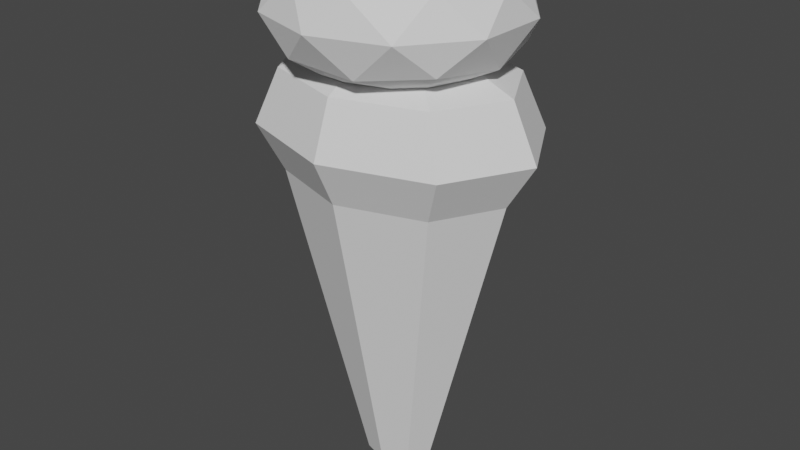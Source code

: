 # Source: carrot.blend  (saved by Blender 2.93.20; exported with 4.5.12 LTS)
import bpy
from mathutils import Matrix  # noqa: F401  (used for matrix-valued properties, if any)

bpy.ops.wm.read_factory_settings(use_empty=True)
scene = bpy.context.scene
scene.name = 'Scene'

# ---- collections
col_collection = bpy.data.collections.new('Collection'); scene.collection.children.link(col_collection)

# ---- world
world_world = bpy.data.worlds.new('World'); scene.world = world_world
world_world.use_nodes = True; world_world.node_tree.nodes.clear()
_N = world_world.node_tree.nodes; _L = world_world.node_tree.links
n0 = _N.new('ShaderNodeOutputWorld'); n0.name = 'World Output'; n0.location = (300, 300)
n1 = _N.new('ShaderNodeBackground'); n1.name = 'Background'; n1.location = (10, 300)
n1.inputs[0].default_value = (0.05088, 0.05088, 0.05088, 1.0)
_L.new(n1.outputs[0], n0.inputs[0])
n0.is_active_output = True
world_world.color = (0.05088, 0.05088, 0.05088)
world_world.use_sun_shadow = False
world_world.sun_shadow_jitter_overblur = 0.0

# ---- meshes
me_cylinder = bpy.data.meshes.new('Cylinder')
me_cylinder.from_pydata([(4.668e-09, 0.2299, -1.0), (1.84e-09, 0.753, 1.0), (0.1626, 0.1626, -1.0), (0.5325, 0.5325, 1.0), (0.2299, -2.086e-08, -1.0), (0.753, -3.66e-08, 1.0), (0.1626, -0.1626, -1.0), (0.5325, -0.5325, 1.0), (-1.543e-08, -0.2299, -1.0), (-6.399e-08, -0.753, 1.0), (-0.1626, -0.1626, -1.0), (-0.5325, -0.5325, 1.0), (-0.2299, -8.065e-09, -1.0), (-0.753, 5.3e-09, 1.0), (-0.1626, 0.1626, -1.0), (-0.5325, 0.5325, 1.0), (8.202e-09, 0.9325, 1.29), (0.6594, 0.6594, 1.29), (0.9325, -3.9e-08, 1.29), (0.6594, -0.6594, 1.29), (-7.332e-08, -0.9325, 1.29), (-0.6594, -0.6594, 1.29), (-0.9325, 1.288e-08, 1.29), (-0.6594, 0.6594, 1.29), (4.164e-09, 0.7695, 1.63), (0.5441, 0.5441, 1.63), (0.7695, -3.088e-08, 1.63), (0.5441, -0.5441, 1.63), (-6.311e-08, -0.7695, 1.63), (-0.5441, -0.5441, 1.63), (-0.7695, 1.193e-08, 1.63), (-0.5441, 0.5441, 1.63), (-5.742e-10, 0.4212, 1.78), (0.2979, 0.2979, 1.783), (0.4212, -2.099e-08, 1.777), (0.2979, -0.2979, 1.783), (-3.74e-08, -0.4212, 1.78), (-0.2979, -0.2979, 1.777), (-0.4212, 2.444e-09, 1.784), (-0.2979, 0.2979, 1.777)], [], [(0, 1, 3, 2), (2, 3, 5, 4), (4, 5, 7, 6), (6, 7, 9, 8), (8, 9, 11, 10), (10, 11, 13, 12), (5, 3, 17, 18), (12, 13, 15, 14), (14, 15, 1, 0), (0, 2, 4, 6, 8, 10, 12, 14), (11, 9, 20, 21), (1, 15, 23, 16), (3, 1, 16, 17), (7, 5, 18, 19), (13, 11, 21, 22), (9, 7, 19, 20), (15, 13, 22, 23), (22, 21, 29, 30), (20, 19, 27, 28), (18, 17, 25, 26), (23, 22, 30, 31), (21, 20, 28, 29), (19, 18, 26, 27), (17, 16, 24, 25), (16, 23, 31, 24), (25, 24, 32, 33), (24, 31, 39, 32), (30, 29, 37, 38), (28, 27, 35, 36), (26, 25, 33, 34), (31, 30, 38, 39), (29, 28, 36, 37), (27, 26, 34, 35), (33, 32, 39, 38, 37, 36, 35, 34)])
_uv = me_cylinder.uv_layers.new(name='UVMap')
_uv.uv.foreach_set('vector', [1.0, 0.5, 1.0, 1.0, 0.875, 1.0, 0.875, 0.5, 0.875, 0.5, 0.875, 1.0, 0.75, 1.0, 0.75, 0.5, 0.75, 0.5, 0.75, 1.0, 0.625, 1.0, 0.625, 0.5, 0.625, 0.5, 0.625, 1.0, 0.5, 1.0, 0.5, 0.5, 0.5, 0.5, 0.5, 1.0, 0.375, 1.0, 0.375, 0.5, 0.375, 0.5, 0.375, 1.0, 0.25, 1.0, 0.25, 0.5, 0.75, 1.0, 0.875, 1.0, 0.875, 1.0, 0.75, 1.0, 0.25, 0.5, 0.25, 1.0, 0.125, 1.0, 0.125, 0.5, 0.125, 0.5, 0.125, 1.0, 0.0, 1.0, 0.0, 0.5, 0.75, 0.49, 0.9197, 0.4197, 0.99, 0.25, 0.9197, 0.08029, 0.75, 0.01, 0.5803, 0.08029, 0.51, 0.25, 0.5803, 0.4197, 0.375, 1.0, 0.5, 1.0, 0.5, 1.0, 0.375, 1.0, 0.0, 1.0, 0.125, 1.0, 0.125, 1.0, 0.0, 1.0, 0.875, 1.0, 1.0, 1.0, 1.0, 1.0, 0.875, 1.0, 0.625, 1.0, 0.75, 1.0, 0.75, 1.0, 0.625, 1.0, 0.25, 1.0, 0.375, 1.0, 0.375, 1.0, 0.25, 1.0, 0.5, 1.0, 0.625, 1.0, 0.625, 1.0, 0.5, 1.0, 0.125, 1.0, 0.25, 1.0, 0.25, 1.0, 0.125, 1.0, 0.25, 1.0, 0.375, 1.0, 0.375, 1.0, 0.25, 1.0, 0.5, 1.0, 0.625, 1.0, 0.625, 1.0, 0.5, 1.0, 0.75, 1.0, 0.875, 1.0, 0.875, 1.0, 0.75, 1.0, 0.125, 1.0, 0.25, 1.0, 0.25, 1.0, 0.125, 1.0, 0.375, 1.0, 0.5, 1.0, 0.5, 1.0, 0.375, 1.0, 0.625, 1.0, 0.75, 1.0, 0.75, 1.0, 0.625, 1.0, 0.875, 1.0, 1.0, 1.0, 1.0, 1.0, 0.875, 1.0, 0.0, 1.0, 0.125, 1.0, 0.125, 1.0, 0.0, 1.0, 0.875, 1.0, 1.0, 1.0, 1.0, 1.0, 0.875, 1.0, 0.0, 1.0, 0.125, 1.0, 0.125, 1.0, 0.0, 1.0, 0.25, 1.0, 0.375, 1.0, 0.375, 1.0, 0.25, 1.0, 0.5, 1.0, 0.625, 1.0, 0.625, 1.0, 0.5, 1.0, 0.75, 1.0, 0.875, 1.0, 0.875, 1.0, 0.75, 1.0, 0.125, 1.0, 0.25, 1.0, 0.25, 1.0, 0.125, 1.0, 0.375, 1.0, 0.5, 1.0, 0.5, 1.0, 0.375, 1.0, 0.625, 1.0, 0.75, 1.0, 0.75, 1.0, 0.625, 1.0, 0.875, 1.0, 0.0, 1.0, 0.125, 1.0, 0.25, 1.0, 0.375, 1.0, 0.5, 1.0, 0.625, 1.0, 0.75, 1.0])
me_cylinder.use_remesh_fix_poles = True
me_cylinder.use_remesh_preserve_attributes = False
me_cylinder.update()
me_cylinder_001 = bpy.data.meshes.new('Cylinder.001')
me_cylinder_001.from_pydata([(1.419e-09, -4.967e-09, -0.5189), (0.7236, -0.5257, -0.2205), (-0.2764, -0.8506, -0.2205), (-0.8944, -4.967e-09, -0.2205), (-0.2764, 0.8506, -0.2205), (0.7236, 0.5257, -0.2205), (0.2764, -0.8506, 0.2623), (-0.7236, -0.5257, 0.2623), (-0.7236, 0.5257, 0.2623), (0.2764, 0.8506, 0.2623), (0.8944, -4.967e-09, 0.2623), (1.419e-09, -4.967e-09, 0.3771), (-0.1625, -0.5, -0.4383), (0.4253, -0.309, -0.4383), (0.2629, -0.809, -0.2629), (0.8506, -4.967e-09, -0.2629), (0.4253, 0.309, -0.4383), (-0.5257, -4.967e-09, -0.4383), (-0.6882, -0.5, -0.2629), (-0.1625, 0.5, -0.4383), (-0.6882, 0.5, -0.2629), (0.2629, 0.809, -0.2629), (0.9511, -0.309, 0.02092), (0.9511, 0.309, 0.02092), (1.419e-09, -1.0, 0.02092), (0.5878, -0.809, 0.02092), (-0.9511, -0.309, 0.02092), (-0.5878, -0.809, 0.02092), (-0.5878, 0.809, 0.02092), (-0.9511, 0.309, 0.02092), (0.5878, 0.809, 0.02092), (1.419e-09, 1.0, 0.02092), (0.6882, -0.5, 0.3047), (-0.2629, -0.809, 0.3047), (-0.8506, -4.967e-09, 0.3047), (-0.2629, 0.809, 0.3047), (0.6882, 0.5, 0.3047), (0.1625, -0.5, 0.3411), (0.5257, -4.967e-09, 0.3411), (-0.4253, -0.309, 0.3411), (-0.4253, 0.309, 0.3411), (0.1625, 0.5, 0.3411)], [], [(0, 13, 12), (1, 13, 15), (0, 12, 17), (0, 17, 19), (0, 19, 16), (1, 15, 22), (2, 14, 24), (3, 18, 26), (4, 20, 28), (5, 21, 30), (1, 22, 25), (2, 24, 27), (3, 26, 29), (4, 28, 31), (5, 30, 23), (6, 32, 37), (7, 33, 39), (8, 34, 40), (9, 35, 41), (10, 36, 38), (38, 41, 11), (38, 36, 41), (36, 9, 41), (41, 40, 11), (41, 35, 40), (35, 8, 40), (40, 39, 11), (40, 34, 39), (34, 7, 39), (39, 37, 11), (39, 33, 37), (33, 6, 37), (37, 38, 11), (37, 32, 38), (32, 10, 38), (23, 36, 10), (23, 30, 36), (30, 9, 36), (31, 35, 9), (31, 28, 35), (28, 8, 35), (29, 34, 8), (29, 26, 34), (26, 7, 34), (27, 33, 7), (27, 24, 33), (24, 6, 33), (25, 32, 6), (25, 22, 32), (22, 10, 32), (30, 31, 9), (30, 21, 31), (21, 4, 31), (28, 29, 8), (28, 20, 29), (20, 3, 29), (26, 27, 7), (26, 18, 27), (18, 2, 27), (24, 25, 6), (24, 14, 25), (14, 1, 25), (22, 23, 10), (22, 15, 23), (15, 5, 23), (16, 21, 5), (16, 19, 21), (19, 4, 21), (19, 20, 4), (19, 17, 20), (17, 3, 20), (17, 18, 3), (17, 12, 18), (12, 2, 18), (15, 16, 5), (15, 13, 16), (13, 0, 16), (12, 14, 2), (12, 13, 14), (13, 1, 14)])
_uv = me_cylinder_001.uv_layers.new(name='UVMap')
_uv.uv.foreach_set('vector', [0.1818, 0.0, 0.2273, 0.07873, 0.1364, 0.07873, 0.2727, 0.1575, 0.3182, 0.07873, 0.3636, 0.1575, 0.9091, 0.0, 0.9545, 0.07873, 0.8636, 0.07873, 0.7273, 0.0, 0.7727, 0.07873, 0.6818, 0.07873, 0.5455, 0.0, 0.5909, 0.07873, 0.5, 0.07873, 0.2727, 0.1575, 0.3636, 0.1575, 0.3182, 0.2362, 0.09091, 0.1575, 0.1818, 0.1575, 0.1364, 0.2362, 0.8182, 0.1575, 0.9091, 0.1575, 0.8636, 0.2362, 0.6364, 0.1575, 0.7273, 0.1575, 0.6818, 0.2362, 0.4545, 0.1575, 0.5455, 0.1575, 0.5, 0.2362, 0.2727, 0.1575, 0.3182, 0.2362, 0.2273, 0.2362, 0.09091, 0.1575, 0.1364, 0.2362, 0.04546, 0.2362, 0.8182, 0.1575, 0.8636, 0.2362, 0.7727, 0.2362, 0.6364, 0.1575, 0.6818, 0.2362, 0.5909, 0.2362, 0.4545, 0.1575, 0.5, 0.2362, 0.4091, 0.2362, 0.1818, 0.3149, 0.2727, 0.3149, 0.2273, 0.3937, 0.0, 0.3149, 0.09091, 0.3149, 0.04546, 0.3937, 0.7273, 0.3149, 0.8182, 0.3149, 0.7727, 0.3937, 0.5455, 0.3149, 0.6364, 0.3149, 0.5909, 0.3937, 0.3636, 0.3149, 0.4545, 0.3149, 0.4091, 0.3937, 0.4091, 0.3937, 0.5, 0.3937, 0.4545, 0.4724, 0.4091, 0.3937, 0.4545, 0.3149, 0.5, 0.3937, 0.4545, 0.3149, 0.5455, 0.3149, 0.5, 0.3937, 0.5909, 0.3937, 0.6818, 0.3937, 0.6364, 0.4724, 0.5909, 0.3937, 0.6364, 0.3149, 0.6818, 0.3937, 0.6364, 0.3149, 0.7273, 0.3149, 0.6818, 0.3937, 0.7727, 0.3937, 0.8636, 0.3937, 0.8182, 0.4724, 0.7727, 0.3937, 0.8182, 0.3149, 0.8636, 0.3937, 0.8182, 0.3149, 0.9091, 0.3149, 0.8636, 0.3937, 0.04546, 0.3937, 0.1364, 0.3937, 0.09091, 0.4724, 0.04546, 0.3937, 0.09091, 0.3149, 0.1364, 0.3937, 0.09091, 0.3149, 0.1818, 0.3149, 0.1364, 0.3937, 0.2273, 0.3937, 0.3182, 0.3937, 0.2727, 0.4724, 0.2273, 0.3937, 0.2727, 0.3149, 0.3182, 0.3937, 0.2727, 0.3149, 0.3636, 0.3149, 0.3182, 0.3937, 0.4091, 0.2362, 0.4545, 0.3149, 0.3636, 0.3149, 0.4091, 0.2362, 0.5, 0.2362, 0.4545, 0.3149, 0.5, 0.2362, 0.5455, 0.3149, 0.4545, 0.3149, 0.5909, 0.2362, 0.6364, 0.3149, 0.5455, 0.3149, 0.5909, 0.2362, 0.6818, 0.2362, 0.6364, 0.3149, 0.6818, 0.2362, 0.7273, 0.3149, 0.6364, 0.3149, 0.7727, 0.2362, 0.8182, 0.3149, 0.7273, 0.3149, 0.7727, 0.2362, 0.8636, 0.2362, 0.8182, 0.3149, 0.8636, 0.2362, 0.9091, 0.3149, 0.8182, 0.3149, 0.04546, 0.2362, 0.09091, 0.3149, 0.0, 0.3149, 0.04546, 0.2362, 0.1364, 0.2362, 0.09091, 0.3149, 0.1364, 0.2362, 0.1818, 0.3149, 0.09091, 0.3149, 0.2273, 0.2362, 0.2727, 0.3149, 0.1818, 0.3149, 0.2273, 0.2362, 0.3182, 0.2362, 0.2727, 0.3149, 0.3182, 0.2362, 0.3636, 0.3149, 0.2727, 0.3149, 0.5, 0.2362, 0.5909, 0.2362, 0.5455, 0.3149, 0.5, 0.2362, 0.5455, 0.1575, 0.5909, 0.2362, 0.5455, 0.1575, 0.6364, 0.1575, 0.5909, 0.2362, 0.6818, 0.2362, 0.7727, 0.2362, 0.7273, 0.3149, 0.6818, 0.2362, 0.7273, 0.1575, 0.7727, 0.2362, 0.7273, 0.1575, 0.8182, 0.1575, 0.7727, 0.2362, 0.8636, 0.2362, 0.9545, 0.2362, 0.9091, 0.3149, 0.8636, 0.2362, 0.9091, 0.1575, 0.9545, 0.2362, 0.9091, 0.1575, 1.0, 0.1575, 0.9545, 0.2362, 0.1364, 0.2362, 0.2273, 0.2362, 0.1818, 0.3149, 0.1364, 0.2362, 0.1818, 0.1575, 0.2273, 0.2362, 0.1818, 0.1575, 0.2727, 0.1575, 0.2273, 0.2362, 0.3182, 0.2362, 0.4091, 0.2362, 0.3636, 0.3149, 0.3182, 0.2362, 0.3636, 0.1575, 0.4091, 0.2362, 0.3636, 0.1575, 0.4545, 0.1575, 0.4091, 0.2362, 0.5, 0.07873, 0.5455, 0.1575, 0.4545, 0.1575, 0.5, 0.07873, 0.5909, 0.07873, 0.5455, 0.1575, 0.5909, 0.07873, 0.6364, 0.1575, 0.5455, 0.1575, 0.6818, 0.07873, 0.7273, 0.1575, 0.6364, 0.1575, 0.6818, 0.07873, 0.7727, 0.07873, 0.7273, 0.1575, 0.7727, 0.07873, 0.8182, 0.1575, 0.7273, 0.1575, 0.8636, 0.07873, 0.9091, 0.1575, 0.8182, 0.1575, 0.8636, 0.07873, 0.9545, 0.07873, 0.9091, 0.1575, 0.9545, 0.07873, 1.0, 0.1575, 0.9091, 0.1575, 0.3636, 0.1575, 0.4091, 0.07873, 0.4545, 0.1575, 0.3636, 0.1575, 0.3182, 0.07873, 0.4091, 0.07873, 0.3182, 0.07873, 0.3636, 0.0, 0.4091, 0.07873, 0.1364, 0.07873, 0.1818, 0.1575, 0.09091, 0.1575, 0.1364, 0.07873, 0.2273, 0.07873, 0.1818, 0.1575, 0.2273, 0.07873, 0.2727, 0.1575, 0.1818, 0.1575])
me_cylinder_001.use_remesh_fix_poles = True
me_cylinder_001.use_remesh_preserve_attributes = False
me_cylinder_001.update()

# ---- objects
ob_cylinder = bpy.data.objects.new('Cylinder', me_cylinder)
ob_cylinder_001 = bpy.data.objects.new('Cylinder.001', me_cylinder_001)

# ---- transforms, parenting, visibility, modifiers, constraints
ob_cylinder.location = (0.0, 0.0, 0.0)
ob_cylinder.scale = (1.0, 0.7628, 1.0)
ob_cylinder_001.location = (-1.419e-09, 3.789e-09, 1.988)
ob_cylinder_001.scale = (0.7871, 0.7628, 0.8292)

# ---- collection membership
col_collection.objects.link(ob_cylinder)
col_collection.objects.link(ob_cylinder_001)

# ---- scene / render settings (as saved in the file)
scene.frame_start = 1; scene.frame_end = 250; scene.frame_set(0)
scene.render.engine = 'BLENDER_EEVEE_NEXT'
scene.cycles.use_denoising = False
scene.cycles.samples = 128
scene.cycles.sampling_pattern = 'TABULATED_SOBOL'
scene.cycles.use_adaptive_sampling = False
scene.cycles.use_light_tree = False
scene.view_settings.view_transform = 'Filmic'
bpy.context.view_layer.update()

# ---- added for rendering (the .blend has no active camera and no usable light): camera, sun
cam_auto = bpy.data.cameras.new('AutoCamera')
cam_auto.lens = 50.0
cam_auto.sensor_width = 36.0
cam_auto.clip_end = 1000.0
ob_auto_camera = bpy.data.objects.new('AutoCamera', cam_auto)
scene.collection.objects.link(ob_auto_camera)
ob_auto_camera.location = (3.78087, -4.53705, 3.67495)
ob_auto_camera.rotation_euler = (1.09748, -7.21219e-08, 0.694738)
scene.camera = ob_auto_camera
light_auto_sun = bpy.data.lights.new('AutoSun', 'SUN')
light_auto_sun.energy = 3.0
light_auto_sun.angle = 0.0523599
ob_auto_sun = bpy.data.objects.new('AutoSun', light_auto_sun)
scene.collection.objects.link(ob_auto_sun)
ob_auto_sun.rotation_euler = (0.872665, 0.174533, 0.523599)
bpy.context.view_layer.update()
